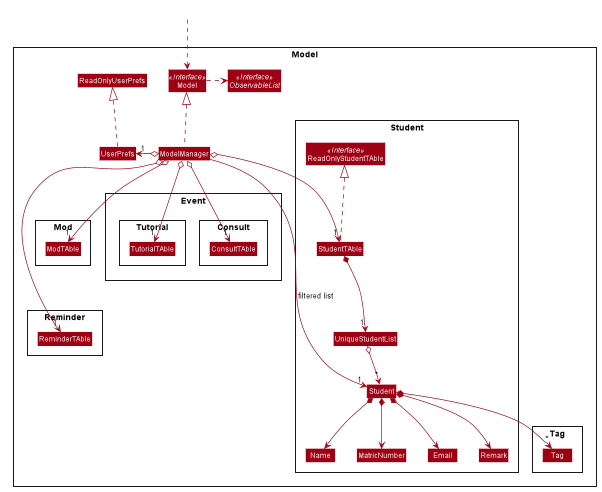

The diagram above was rendered by PlantUML. Its source (embedded in the PNG):
@startuml









skinparam BackgroundColor #FFFFFFF

skinparam Shadowing false

skinparam Class {
    FontColor #FFFFFF
    BorderThickness 1
    BorderColor #FFFFFF
    StereotypeFontColor #FFFFFF
    FontName Arial
}

skinparam Actor {
    BorderColor #000000
    Color #000000
    FontName Arial
}

skinparam Sequence {
    MessageAlign center
    BoxFontSize 15
    BoxPadding 0
    BoxFontColor #FFFFFF
    FontName Arial
}

skinparam Participant {
    FontColor #FFFFFFF
    Padding 20
}

skinparam MinClassWidth 50
skinparam ParticipantPadding 10
skinparam Shadowing false
skinparam DefaultTextAlignment center
skinparam packageStyle Rectangle

hide footbox
hide members
hide circle
skinparam arrowThickness 1.1
skinparam arrowColor #9D0012
skinparam classBackgroundColor #9D0012

Package Model <<Rectangle>>{
Interface Model <<Interface>>
Interface ObservableList <<Interface>>
Class Model
Class ModelManager
Class UserPrefs
Class ReadOnlyUserPrefs

Package Student {
Interface ReadOnlyStudentTAble <<Interface>>
Class ReadOnlyStudentTAble
Class Student
Class Email
Class Name
Class MatricNumber
Class Remark
Class UniqueStudentList
Class StudentTAble
}

Package Mod {
Class ModTAble
}

Package Reminder {
Class ReminderTAble
}

Package Event {

Package Tutorial {
Class TutorialTAble
}

Package Consult {
Class ConsultTAble
}
}


Package Tag {
Class Tag
}
}

Class HiddenOutside #FFFFFF
HiddenOutside ..> Model

StudentTAble .up.|> ReadOnlyStudentTAble

ModelManager .up.|> Model
Model .right.> ObservableList
ModelManager o--> "1" StudentTAble
ModelManager o--> "1" ModTAble
ModelManager o--> "1" ConsultTAble
ModelManager o--> "1" TutorialTAble
ModelManager o--> "1" ReminderTAble
ModelManager o-left-> "1" UserPrefs
UserPrefs .up.|> ReadOnlyUserPrefs

StudentTAble *--> "1" UniqueStudentList
UniqueStudentList o--> "*" Student
Student *--> Name
Student *--> MatricNumber
Student *--> Email
Student *--> Remark
Student *--> "*" Tag

Tag -[hidden]right-> Name
Name -[hidden]right-> MatricNumber
MatricNumber -[hidden]right-> Email
Email -[hidden]right-> Remark

ModelManager -->"1" Student : filtered list

ModTAble .[hidden]down.> ReminderTAble
ReminderTAble .[hidden]left.> TutorialTAble
ConsultTAble -[hidden]right-> StudentTAble
@enduml